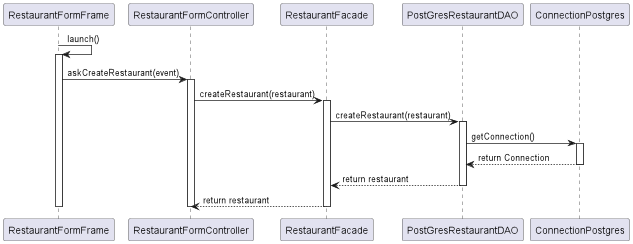

The diagram above was rendered by PlantUML. Its source (embedded in the PNG):
@startuml createRestaurant

RestaurantFormFrame -> RestaurantFormFrame : launch()
activate RestaurantFormFrame

RestaurantFormFrame -> RestaurantFormController : askCreateRestaurant(event)
activate RestaurantFormController

RestaurantFormController -> RestaurantFacade : createRestaurant(restaurant)
activate RestaurantFacade

RestaurantFacade -> PostGresRestaurantDAO : createRestaurant(restaurant)
activate PostGresRestaurantDAO

PostGresRestaurantDAO -> ConnectionPostgres : getConnection()
activate ConnectionPostgres

ConnectionPostgres --> PostGresRestaurantDAO : return Connection
deactivate ConnectionPostgres

PostGresRestaurantDAO --> RestaurantFacade : return restaurant
deactivate PostGresRestaurantDAO

RestaurantFacade --> RestaurantFormController : return restaurant
deactivate RestaurantFacade

deactivate RestaurantFormController
deactivate  RestaurantFormFrame

@enduml